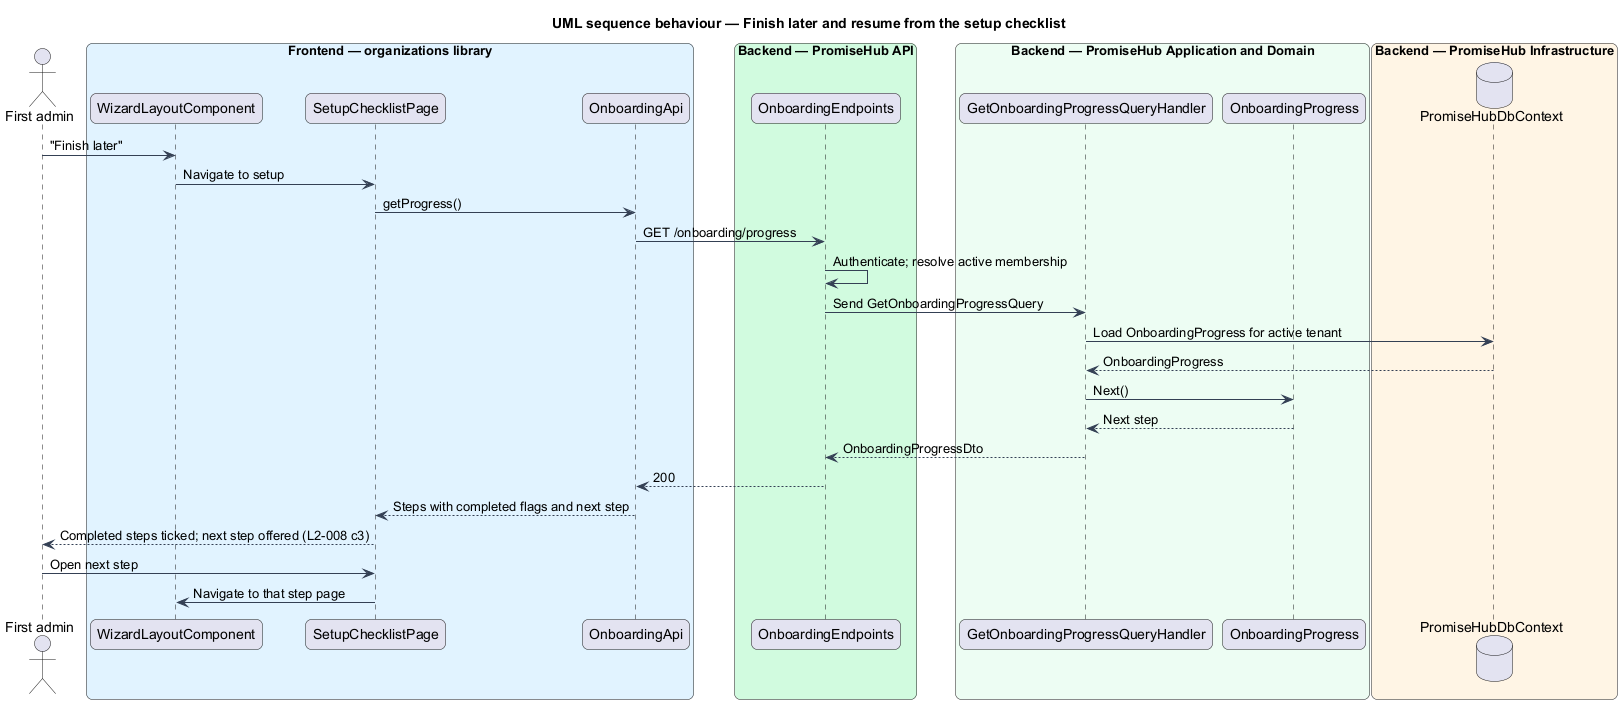

The diagram above was rendered by PlantUML. Its source (embedded in the PNG):
@startuml
title UML sequence behaviour — Finish later and resume from the setup checklist
skinparam backgroundColor #FFFFFF
skinparam shadowing false
skinparam roundcorner 12
skinparam defaultFontName Arial
skinparam ArrowColor #344054
skinparam rectangle {
  BorderColor #344054
  FontColor #101828
}
skinparam package {
  BorderColor #667085
  FontColor #101828
  BackgroundColor #F9FAFB
}
actor "First admin" as actor
box "Frontend — organizations library" #E0F2FE
  participant "WizardLayoutComponent" as wizard
  participant "SetupChecklistPage" as checklist
  participant "OnboardingApi" as client
end box
box "Backend — PromiseHub API" #D1FADF
  participant "OnboardingEndpoints" as endpoints
end box
box "Backend — PromiseHub Application and Domain" #ECFDF3
  participant "GetOnboardingProgressQueryHandler" as handler
  participant "OnboardingProgress" as progress
end box
box "Backend — PromiseHub Infrastructure" #FFF4E5
  database "PromiseHubDbContext" as db
end box
actor -> wizard : "Finish later"
wizard -> checklist : Navigate to setup
checklist -> client : getProgress()
client -> endpoints : GET /onboarding/progress
endpoints -> endpoints : Authenticate; resolve active membership
endpoints -> handler : Send GetOnboardingProgressQuery
handler -> db : Load OnboardingProgress for active tenant
db --> handler : OnboardingProgress
handler -> progress : Next()
progress --> handler : Next step
handler --> endpoints : OnboardingProgressDto
endpoints --> client : 200
client --> checklist : Steps with completed flags and next step
checklist --> actor : Completed steps ticked; next step offered (L2-008 c3)
actor -> checklist : Open next step
checklist -> wizard : Navigate to that step page
@enduml